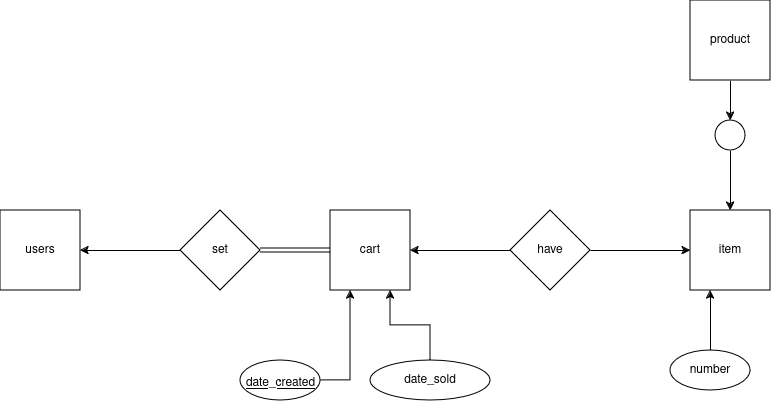

The diagram above was exported from draw.io. Its source (the exported page's mxGraphModel, read from the mxfile embedded in the PNG):
<mxGraphModel dx="1434" dy="795" grid="1" gridSize="10" guides="1" tooltips="1" connect="1" arrows="1" fold="1" page="1" pageScale="1" pageWidth="850" pageHeight="1100" math="0" shadow="0">
  <root>
    <mxCell id="0" />
    <mxCell id="1" parent="0" />
    <mxCell id="zbOrsjM2yZhYWTw-A5af-1" value="users" style="whiteSpace=wrap;html=1;aspect=fixed;" vertex="1" parent="1">
      <mxGeometry x="50" y="220" width="80" height="80" as="geometry" />
    </mxCell>
    <mxCell id="zbOrsjM2yZhYWTw-A5af-2" value="item" style="whiteSpace=wrap;html=1;aspect=fixed;" vertex="1" parent="1">
      <mxGeometry x="740" y="220" width="80" height="80" as="geometry" />
    </mxCell>
    <mxCell id="zbOrsjM2yZhYWTw-A5af-14" value="cart" style="whiteSpace=wrap;html=1;aspect=fixed;" vertex="1" parent="1">
      <mxGeometry x="380" y="220" width="80" height="80" as="geometry" />
    </mxCell>
    <mxCell id="zbOrsjM2yZhYWTw-A5af-17" style="edgeStyle=orthogonalEdgeStyle;rounded=0;orthogonalLoop=1;jettySize=auto;html=1;entryX=0;entryY=0.5;entryDx=0;entryDy=0;" edge="1" parent="1" source="zbOrsjM2yZhYWTw-A5af-16" target="zbOrsjM2yZhYWTw-A5af-2">
      <mxGeometry relative="1" as="geometry" />
    </mxCell>
    <mxCell id="zbOrsjM2yZhYWTw-A5af-18" style="edgeStyle=orthogonalEdgeStyle;rounded=0;orthogonalLoop=1;jettySize=auto;html=1;entryX=1;entryY=0.5;entryDx=0;entryDy=0;" edge="1" parent="1" source="zbOrsjM2yZhYWTw-A5af-16" target="zbOrsjM2yZhYWTw-A5af-14">
      <mxGeometry relative="1" as="geometry" />
    </mxCell>
    <mxCell id="zbOrsjM2yZhYWTw-A5af-16" value="&lt;div&gt;have&lt;br&gt;&lt;/div&gt;" style="rhombus;whiteSpace=wrap;html=1;" vertex="1" parent="1">
      <mxGeometry x="560" y="220" width="80" height="80" as="geometry" />
    </mxCell>
    <mxCell id="zbOrsjM2yZhYWTw-A5af-23" style="edgeStyle=orthogonalEdgeStyle;rounded=0;orthogonalLoop=1;jettySize=auto;html=1;entryX=0;entryY=0.5;entryDx=0;entryDy=0;shape=link;" edge="1" parent="1" source="zbOrsjM2yZhYWTw-A5af-22" target="zbOrsjM2yZhYWTw-A5af-14">
      <mxGeometry relative="1" as="geometry" />
    </mxCell>
    <mxCell id="zbOrsjM2yZhYWTw-A5af-24" style="edgeStyle=orthogonalEdgeStyle;rounded=0;orthogonalLoop=1;jettySize=auto;html=1;entryX=1;entryY=0.5;entryDx=0;entryDy=0;" edge="1" parent="1" source="zbOrsjM2yZhYWTw-A5af-22" target="zbOrsjM2yZhYWTw-A5af-1">
      <mxGeometry relative="1" as="geometry" />
    </mxCell>
    <mxCell id="zbOrsjM2yZhYWTw-A5af-22" value="set" style="rhombus;whiteSpace=wrap;html=1;" vertex="1" parent="1">
      <mxGeometry x="230" y="220" width="80" height="80" as="geometry" />
    </mxCell>
    <mxCell id="zbOrsjM2yZhYWTw-A5af-27" style="edgeStyle=orthogonalEdgeStyle;rounded=0;orthogonalLoop=1;jettySize=auto;html=1;entryX=0.25;entryY=1;entryDx=0;entryDy=0;" edge="1" parent="1" source="zbOrsjM2yZhYWTw-A5af-25" target="zbOrsjM2yZhYWTw-A5af-14">
      <mxGeometry relative="1" as="geometry" />
    </mxCell>
    <mxCell id="zbOrsjM2yZhYWTw-A5af-25" value="&lt;hr&gt;" style="ellipse;whiteSpace=wrap;html=1;" vertex="1" parent="1">
      <mxGeometry x="290" y="370" width="80" height="40" as="geometry" />
    </mxCell>
    <mxCell id="zbOrsjM2yZhYWTw-A5af-29" style="edgeStyle=orthogonalEdgeStyle;rounded=0;orthogonalLoop=1;jettySize=auto;html=1;entryX=0.75;entryY=1;entryDx=0;entryDy=0;" edge="1" parent="1" source="zbOrsjM2yZhYWTw-A5af-28" target="zbOrsjM2yZhYWTw-A5af-14">
      <mxGeometry relative="1" as="geometry" />
    </mxCell>
    <mxCell id="zbOrsjM2yZhYWTw-A5af-28" value="date_sold" style="ellipse;whiteSpace=wrap;html=1;" vertex="1" parent="1">
      <mxGeometry x="420" y="370" width="120" height="40" as="geometry" />
    </mxCell>
    <mxCell id="zbOrsjM2yZhYWTw-A5af-40" style="edgeStyle=orthogonalEdgeStyle;rounded=0;orthogonalLoop=1;jettySize=auto;html=1;entryX=0.5;entryY=0;entryDx=0;entryDy=0;" edge="1" parent="1" source="zbOrsjM2yZhYWTw-A5af-30" target="zbOrsjM2yZhYWTw-A5af-39">
      <mxGeometry relative="1" as="geometry" />
    </mxCell>
    <mxCell id="zbOrsjM2yZhYWTw-A5af-30" value="product" style="whiteSpace=wrap;html=1;aspect=fixed;" vertex="1" parent="1">
      <mxGeometry x="740" y="10" width="80" height="80" as="geometry" />
    </mxCell>
    <mxCell id="zbOrsjM2yZhYWTw-A5af-41" style="edgeStyle=orthogonalEdgeStyle;rounded=0;orthogonalLoop=1;jettySize=auto;html=1;entryX=0.5;entryY=0;entryDx=0;entryDy=0;" edge="1" parent="1" source="zbOrsjM2yZhYWTw-A5af-39" target="zbOrsjM2yZhYWTw-A5af-2">
      <mxGeometry relative="1" as="geometry" />
    </mxCell>
    <mxCell id="zbOrsjM2yZhYWTw-A5af-39" value="" style="ellipse;whiteSpace=wrap;html=1;" vertex="1" parent="1">
      <mxGeometry x="765" y="130" width="30" height="30" as="geometry" />
    </mxCell>
    <mxCell id="zbOrsjM2yZhYWTw-A5af-43" style="edgeStyle=orthogonalEdgeStyle;rounded=0;orthogonalLoop=1;jettySize=auto;html=1;entryX=0.25;entryY=1;entryDx=0;entryDy=0;" edge="1" parent="1" source="zbOrsjM2yZhYWTw-A5af-42" target="zbOrsjM2yZhYWTw-A5af-2">
      <mxGeometry relative="1" as="geometry" />
    </mxCell>
    <mxCell id="zbOrsjM2yZhYWTw-A5af-42" value="number" style="ellipse;whiteSpace=wrap;html=1;" vertex="1" parent="1">
      <mxGeometry x="720" y="360" width="80" height="40" as="geometry" />
    </mxCell>
    <mxCell id="zbOrsjM2yZhYWTw-A5af-44" value="&lt;div&gt;&lt;u&gt;date_created&lt;/u&gt;&lt;/div&gt;" style="text;html=1;align=center;verticalAlign=middle;resizable=0;points=[];autosize=1;strokeColor=none;fillColor=none;" vertex="1" parent="1">
      <mxGeometry x="285" y="378" width="90" height="30" as="geometry" />
    </mxCell>
  </root>
</mxGraphModel>